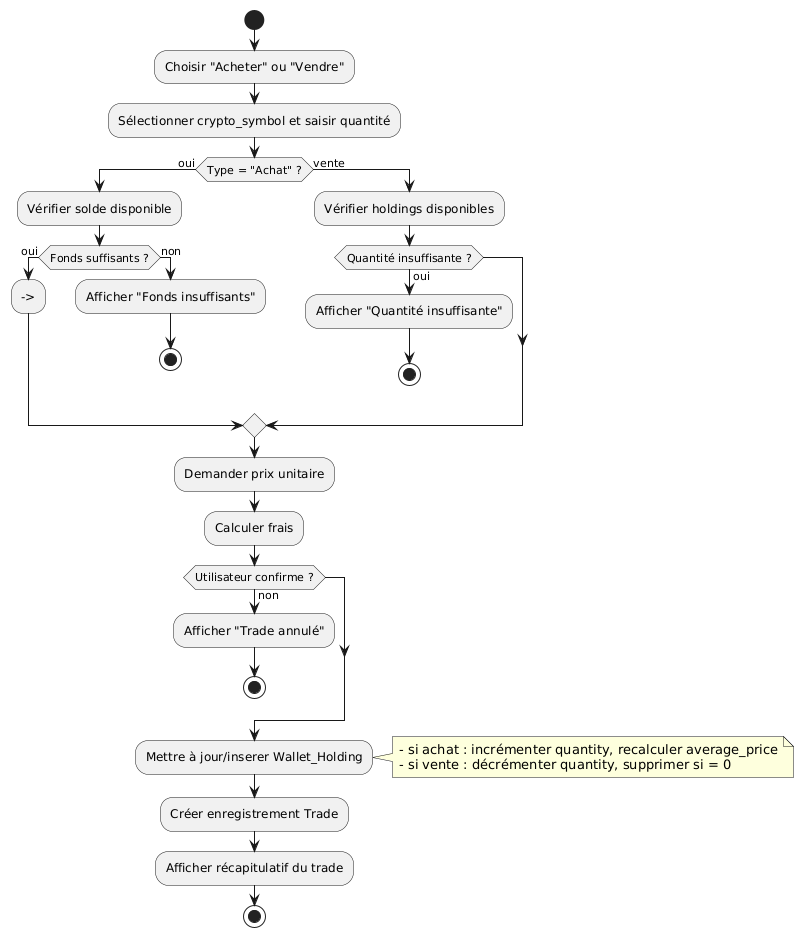

The diagram above was rendered by PlantUML. Its source (embedded in the PNG):
@startuml
start

:Choisir "Acheter" ou "Vendre";
:Sélectionner crypto_symbol et saisir quantité;

if (Type = "Achat" ?) then (oui)
  :Vérifier solde disponible;
  if (Fonds suffisants ?) then (oui)
    --> 
  else (non)
    :Afficher "Fonds insuffisants";
    stop
  endif
else (vente)
  :Vérifier holdings disponibles;
  if (Quantité insuffisante ?) then (oui)
    :Afficher "Quantité insuffisante";
    stop
  endif
endif

:Demander prix unitaire;
:Calculer frais;

if (Utilisateur confirme ?) then (non)
  :Afficher "Trade annulé";
  stop
endif

:Mettre à jour/inserer Wallet_Holding;
note right
  - si achat : incrémenter quantity, recalculer average_price
  - si vente : décrémenter quantity, supprimer si = 0
end note

:Créer enregistrement Trade;
:Afficher récapitulatif du trade;
stop
@enduml